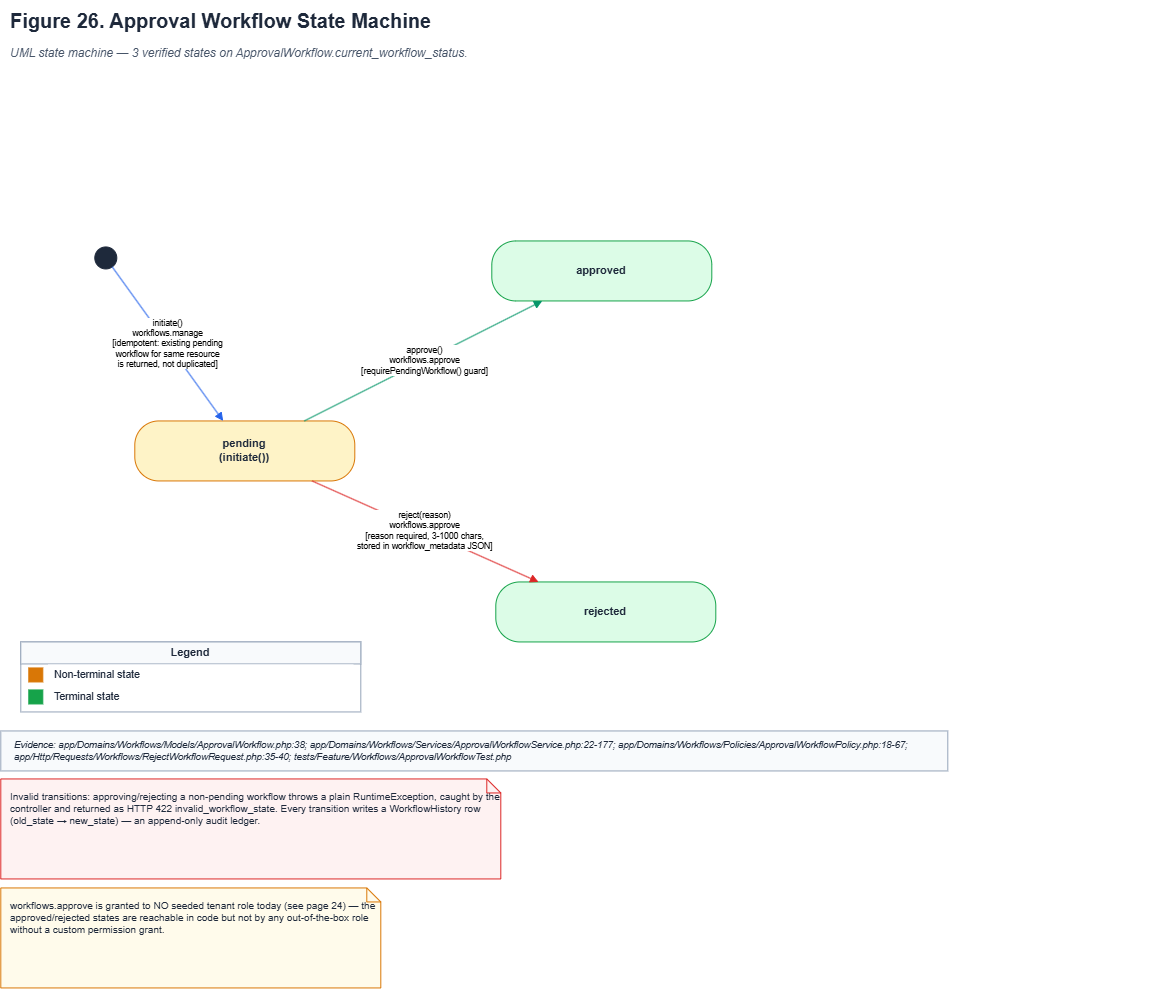

The diagram above was exported from draw.io. Its source (the exported page's mxGraphModel, read from the mxfile embedded in the PNG):
<mxGraphModel dx="3626" dy="1886" grid="0" gridSize="10" guides="1" tooltips="1" connect="1" arrows="1" fold="1" page="1" pageScale="1" pageWidth="1650" pageHeight="1100" math="0" shadow="0">
  <root>
    <mxCell id="0" />
    <mxCell id="1" parent="0" />
    <mxCell id="c2" parent="1" style="rounded=0;whiteSpace=wrap;html=1;fillColor=#FFFFFF;strokeColor=#FFFFFF;fontColor=#1E293B;fontSize=20;align=left;verticalAlign=middle;fontStyle=1;arcSize=8;spacing=6;" value="Figure 26. Approval Workflow State Machine" vertex="1">
      <mxGeometry height="40" width="1150" x="439" y="30" as="geometry" />
    </mxCell>
    <mxCell id="c3" parent="1" style="rounded=0;whiteSpace=wrap;html=1;fillColor=#FFFFFF;strokeColor=#FFFFFF;fontColor=#475569;fontSize=12;align=left;verticalAlign=middle;fontStyle=0;arcSize=8;spacing=6;fontStyle=2;" value="UML state machine — 3 verified states on ApprovalWorkflow.current_workflow_status." vertex="1">
      <mxGeometry height="26" width="1150" x="439" y="70" as="geometry" />
    </mxCell>
    <mxCell id="c6" parent="1" style="ellipse;whiteSpace=wrap;html=1;fillColor=#1E293B;strokeColor=#1E293B;" value="" vertex="1">
      <mxGeometry height="22" width="22" x="529" y="276" as="geometry" />
    </mxCell>
    <mxCell id="c7" parent="1" style="rounded=1;arcSize=40;whiteSpace=wrap;html=1;fillColor=#FEF3C7;strokeColor=#D97706;fontColor=#1E293B;fontSize=11;fontStyle=1;" value="pending&#10;(initiate())" vertex="1">
      <mxGeometry height="60" width="220" x="569" y="450" as="geometry" />
    </mxCell>
    <mxCell id="c8" parent="1" style="rounded=1;arcSize=40;whiteSpace=wrap;html=1;fillColor=#DCFCE7;strokeColor=#16A34A;fontColor=#1E293B;fontSize=11;fontStyle=1;" value="approved" vertex="1">
      <mxGeometry height="60" width="220" x="926" y="270" as="geometry" />
    </mxCell>
    <mxCell id="c9" parent="1" style="rounded=1;arcSize=40;whiteSpace=wrap;html=1;fillColor=#DCFCE7;strokeColor=#16A34A;fontColor=#1E293B;fontSize=11;fontStyle=1;" value="rejected" vertex="1">
      <mxGeometry height="60" width="220" x="930" y="611" as="geometry" />
    </mxCell>
    <mxCell id="c10" edge="1" parent="1" source="c6" style="html=1;endArrow=block;endFill=1;strokeColor=#2563EB;fontSize=8.5;" target="c7" value="initiate()&#10;workflows.manage&#10;[idempotent: existing pending&#10;workflow for same resource&#10;is returned, not duplicated]">
      <mxGeometry relative="1" as="geometry" />
    </mxCell>
    <mxCell id="c11" edge="1" parent="1" source="c7" style="html=1;endArrow=block;endFill=1;strokeColor=#059669;fontSize=8.5;" target="c8" value="approve()&#10;workflows.approve&#10;[requirePendingWorkflow() guard]">
      <mxGeometry relative="1" as="geometry" />
    </mxCell>
    <mxCell id="c12" edge="1" parent="1" source="c7" style="html=1;endArrow=block;endFill=1;strokeColor=#DC2626;fontSize=8.5;" target="c9" value="reject(reason)&#10;workflows.approve&#10;[reason required, 3-1000 chars,&#10;stored in workflow_metadata JSON]">
      <mxGeometry relative="1" as="geometry" />
    </mxCell>
    <mxCell id="c14" parent="1" style="shape=note;whiteSpace=wrap;html=1;fillColor=#FEF2F2;strokeColor=#DC2626;fontColor=#1E293B;fontSize=10;align=left;verticalAlign=top;spacingLeft=8;spacingTop=6;size=14;" value="Invalid transitions: approving/rejecting a non-pending workflow throws a plain RuntimeException, caught by the controller and returned as HTTP 422 invalid_workflow_state. Every transition writes a WorkflowHistory row (old_state → new_state) — an append-only audit ledger." vertex="1">
      <mxGeometry height="100" width="500" x="435" y="808" as="geometry" />
    </mxCell>
    <mxCell id="c15" parent="1" style="shape=note;whiteSpace=wrap;html=1;fillColor=#FFFBEB;strokeColor=#D97706;fontColor=#1E293B;fontSize=10;align=left;verticalAlign=top;spacingLeft=8;spacingTop=6;size=14;" value="workflows.approve is granted to NO seeded tenant role today (see page 24) — the approved/rejected states are reachable in code but not by any out-of-the-box role without a custom permission grant." vertex="1">
      <mxGeometry height="100" width="380" x="435" y="917" as="geometry" />
    </mxCell>
    <mxCell id="c16" parent="1" style="rounded=0;whiteSpace=wrap;html=1;fillColor=#FFFFFF;strokeColor=#94A3B8;fontColor=#1E293B;fontSize=12;align=center;verticalAlign=middle;fontStyle=0;arcSize=8;spacing=6;" value="" vertex="1">
      <mxGeometry height="70" width="340" x="455" y="671" as="geometry" />
    </mxCell>
    <mxCell id="c17" parent="1" style="rounded=0;whiteSpace=wrap;html=1;fillColor=#F8FAFC;strokeColor=#94A3B8;fontColor=#1E293B;fontSize=11;align=center;verticalAlign=middle;fontStyle=1;arcSize=8;spacing=6;" value="Legend" vertex="1">
      <mxGeometry height="22" width="340" x="455" y="671" as="geometry" />
    </mxCell>
    <mxCell id="c18" parent="1" style="rounded=0;whiteSpace=wrap;html=1;fillColor=#D97706;strokeColor=#D97706;fontColor=#1E293B;fontSize=12;align=center;verticalAlign=middle;fontStyle=0;arcSize=8;spacing=6;" value="" vertex="1">
      <mxGeometry height="14" width="14" x="463" y="697" as="geometry" />
    </mxCell>
    <mxCell id="c19" parent="1" style="rounded=0;whiteSpace=wrap;html=1;fillColor=#FFFFFF;strokeColor=#FFFFFF;fontColor=#1E293B;fontSize=10.5;align=left;verticalAlign=middle;fontStyle=0;arcSize=8;spacing=6;" value="Non-terminal state" vertex="1">
      <mxGeometry height="20" width="304" x="483" y="694" as="geometry" />
    </mxCell>
    <mxCell id="c20" parent="1" style="rounded=0;whiteSpace=wrap;html=1;fillColor=#16A34A;strokeColor=#16A34A;fontColor=#1E293B;fontSize=12;align=center;verticalAlign=middle;fontStyle=0;arcSize=8;spacing=6;" value="" vertex="1">
      <mxGeometry height="14" width="14" x="463" y="719" as="geometry" />
    </mxCell>
    <mxCell id="c21" parent="1" style="rounded=0;whiteSpace=wrap;html=1;fillColor=#FFFFFF;strokeColor=#FFFFFF;fontColor=#1E293B;fontSize=10.5;align=left;verticalAlign=middle;fontStyle=0;arcSize=8;spacing=6;" value="Terminal state" vertex="1">
      <mxGeometry height="20" width="304" x="483" y="716" as="geometry" />
    </mxCell>
    <mxCell id="c22" parent="1" style="rounded=0;whiteSpace=wrap;html=1;fillColor=#F8FAFC;strokeColor=#94A3B8;fontColor=#1E293B;fontSize=9.5;align=left;verticalAlign=middle;fontStyle=0;arcSize=8;spacing=6;fontStyle=2;spacingLeft=8;whiteSpace=wrap;verticalAlign=middle;" value="Evidence: app/Domains/Workflows/Models/ApprovalWorkflow.php:38; app/Domains/Workflows/Services/ApprovalWorkflowService.php:22-177; app/Domains/Workflows/Policies/ApprovalWorkflowPolicy.php:18-67; app/Http/Requests/Workflows/RejectWorkflowRequest.php:35-40; tests/Feature/Workflows/ApprovalWorkflowTest.php" vertex="1">
      <mxGeometry height="40" width="947" x="435" y="760" as="geometry" />
    </mxCell>
  </root>
</mxGraphModel>